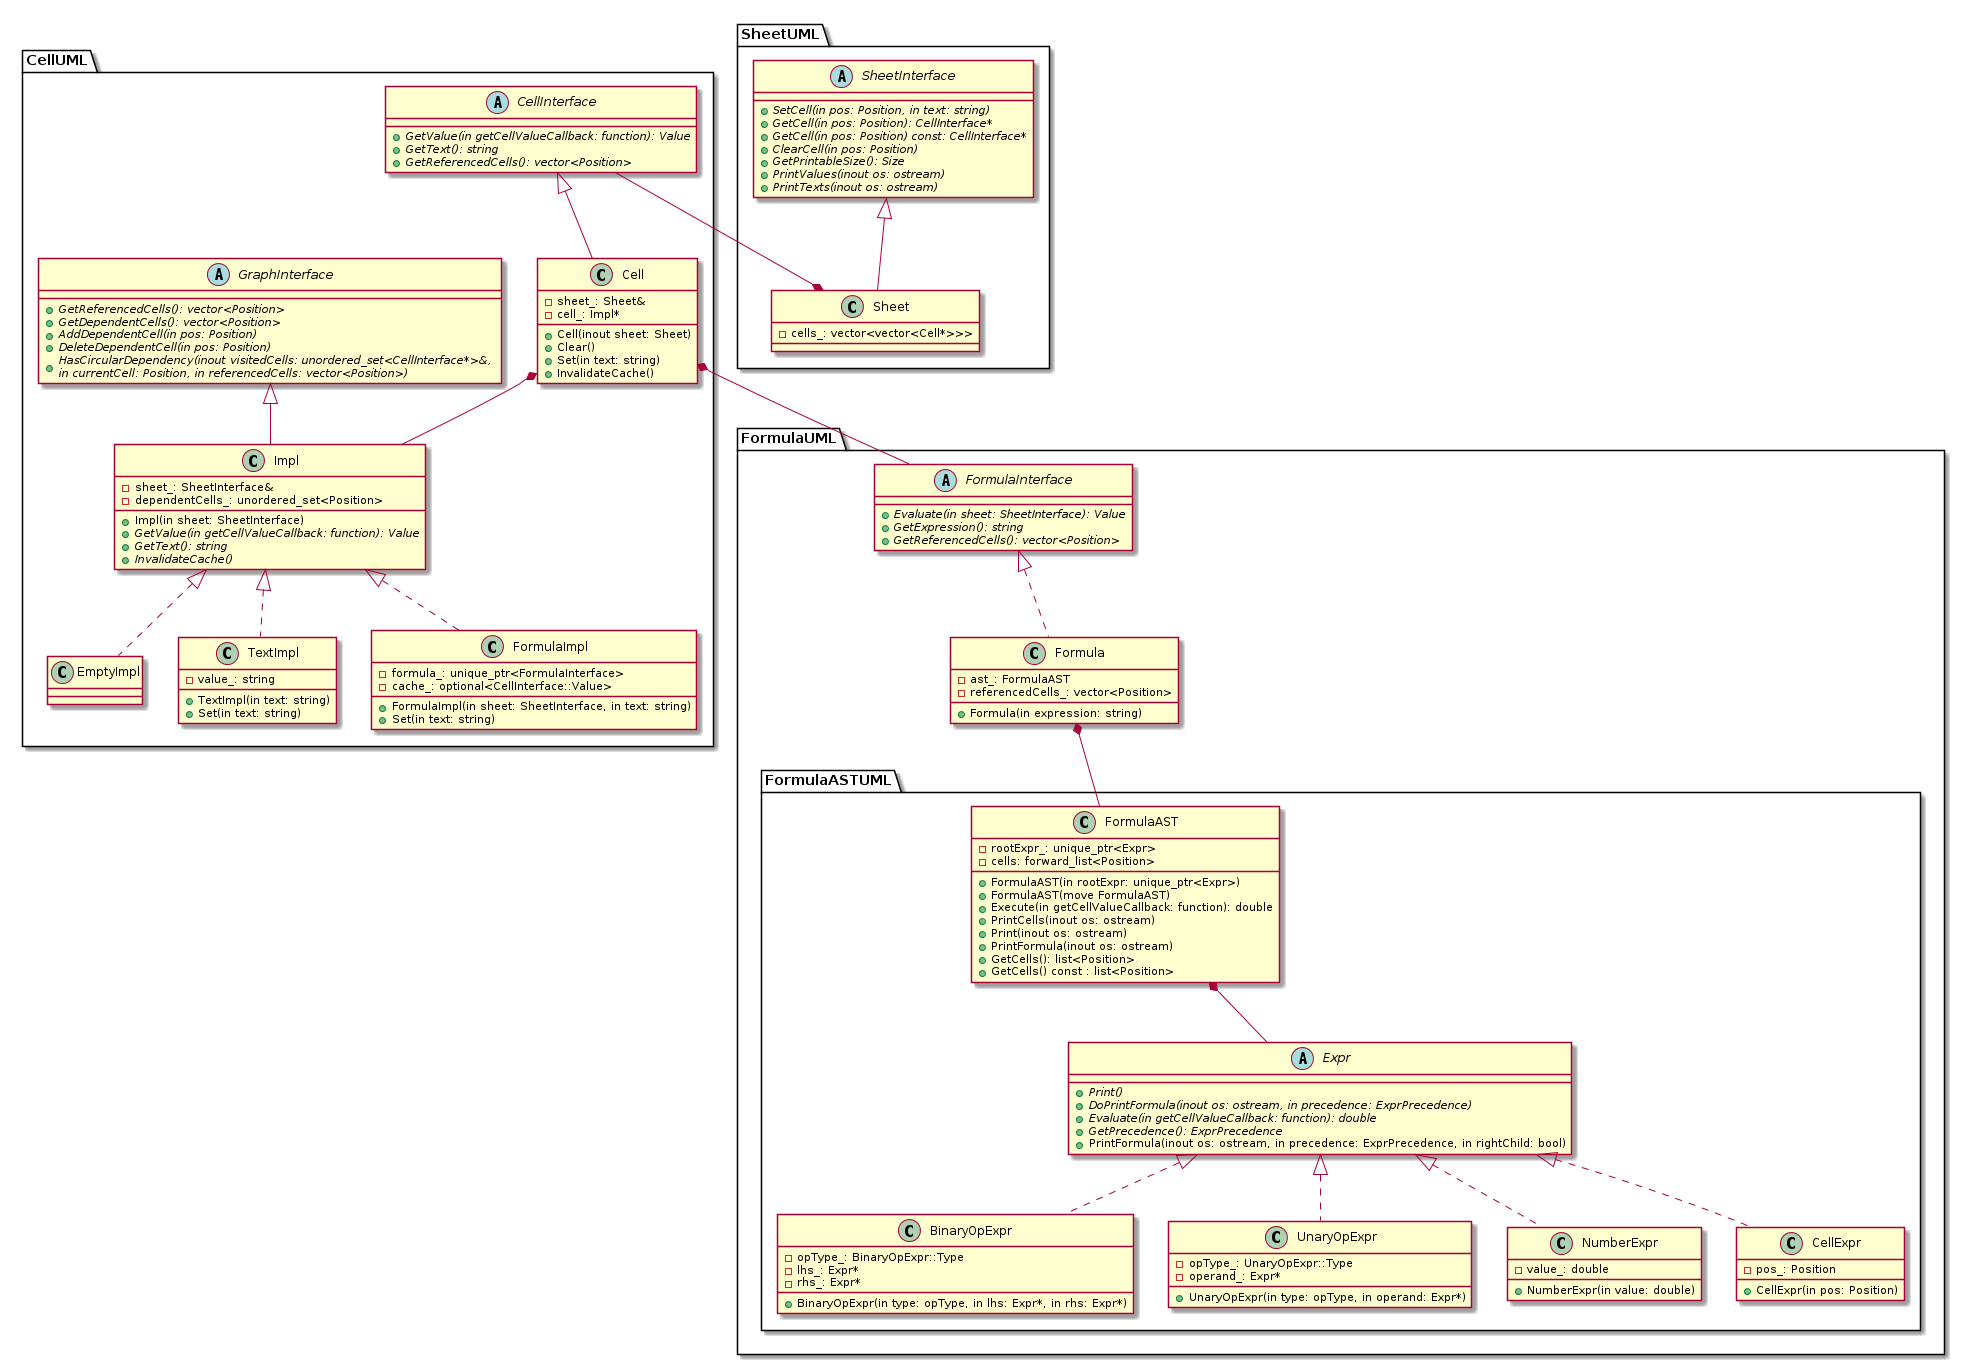

The diagram above was rendered by PlantUML. Its source (embedded in the PNG):
@startuml

package CellUML {

abstract class GraphInterface {
    +{abstract} GetReferencedCells(): vector<Position>
    +{abstract} GetDependentCells(): vector<Position>
    +{abstract} AddDependentCell(in pos: Position)
    +{abstract} DeleteDependentCell(in pos: Position)
    +{abstract} HasCircularDependency(inout visitedCells: unordered_set<CellInterface*>&, \nin currentCell: Position, in referencedCells: vector<Position>)
}

abstract class Impl {
    +Impl(in sheet: SheetInterface)
    +{abstract} GetValue(in getCellValueCallback: function): Value
    +{abstract} GetText(): string
    +{abstract} InvalidateCache()

    -sheet_: SheetInterface&
    -dependentCells_: unordered_set<Position>
}

class Impl extends GraphInterface

class EmptyImpl {
}

class TextImpl {
    +TextImpl(in text: string)
    +Set(in text: string)
    -value_: string
}

class FormulaImpl {
    +FormulaImpl(in sheet: SheetInterface, in text: string)
    +Set(in text: string)

    -formula_: unique_ptr<FormulaInterface>
    -cache_: optional<CellInterface::Value>
}

class EmptyImpl implements Impl
class TextImpl implements Impl
class FormulaImpl implements Impl


abstract class CellInterface {
    +{abstract} GetValue(in getCellValueCallback: function): Value
    +{abstract} GetText(): string
    +{abstract} GetReferencedCells(): vector<Position>
}

class Cell {
    +Cell(inout sheet: Sheet)
    +Clear()
    +Set(in text: string)
    +InvalidateCache()

    -sheet_: Sheet&
    -cell_: Impl*
}

class Cell extends CellInterface
Cell *-r- Impl

}

package SheetUML {

abstract class SheetInterface {
    +{abstract} SetCell(in pos: Position, in text: string)
    +{abstract} GetCell(in pos: Position): CellInterface*
    +{abstract} GetCell(in pos: Position) const: CellInterface*
    +{abstract} ClearCell(in pos: Position)
    +{abstract} GetPrintableSize(): Size
    +{abstract} PrintValues(inout os: ostream)
    +{abstract} PrintTexts(inout os: ostream)
}

class Sheet {
    -cells_: vector<vector<Cell*>>>
}

class Sheet extends SheetInterface

}

package FormulaUML {

package FormulaASTUML {

abstract class Expr {
    +{abstract} Print()
    +{abstract} DoPrintFormula(inout os: ostream, in precedence: ExprPrecedence)
    +{abstract} Evaluate(in getCellValueCallback: function): double
    +{abstract} GetPrecedence(): ExprPrecedence
    +PrintFormula(inout os: ostream, in precedence: ExprPrecedence, in rightChild: bool)
}

class BinaryOpExpr {
    +BinaryOpExpr(in type: opType, in lhs: Expr*, in rhs: Expr*)
    -opType_: BinaryOpExpr::Type
    -lhs_: Expr*
    -rhs_: Expr*
}

class UnaryOpExpr {
    +UnaryOpExpr(in type: opType, in operand: Expr*)
    -opType_: UnaryOpExpr::Type
    -operand_: Expr*
}

class NumberExpr {
    +NumberExpr(in value: double)
    -value_: double
}

class CellExpr {
    +CellExpr(in pos: Position)
    -pos_: Position
}

class BinaryOpExpr implements Expr
class UnaryOpExpr implements Expr
class NumberExpr implements Expr
class CellExpr implements Expr


class FormulaAST {
    +FormulaAST(in rootExpr: unique_ptr<Expr>)
    +FormulaAST(move FormulaAST)
    +Execute(in getCellValueCallback: function): double
    +PrintCells(inout os: ostream)
    +Print(inout os: ostream)
    +PrintFormula(inout os: ostream)
    +GetCells(): list<Position>
    +GetCells() const : list<Position>

    -rootExpr_: unique_ptr<Expr>
    -cells: forward_list<Position>
}

FormulaAST *-r- Expr

}

abstract class FormulaInterface {
    +{abstract} Evaluate(in sheet: SheetInterface): Value
    +{abstract} GetExpression(): string
    +{abstract} GetReferencedCells(): vector<Position>
}

class Formula {
    +Formula(in expression: string)
    -ast_: FormulaAST
    -referencedCells_: vector<Position>
}

class Formula implements FormulaInterface
Formula *-r- FormulaAST

}

Cell *-r- FormulaInterface
Sheet *-l- CellInterface


@enduml